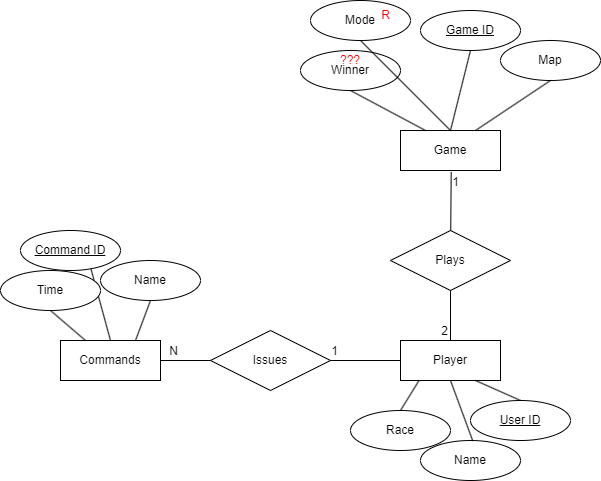

The diagram above was exported from draw.io. Its source (the exported page's mxGraphModel, read from the mxfile embedded in the PNG):
<mxGraphModel dx="1126" dy="148" grid="1" gridSize="10" guides="1" tooltips="1" connect="1" arrows="1" fold="1" page="1" pageScale="1" pageWidth="850" pageHeight="1100" math="0" shadow="0">
  <root>
    <mxCell id="0" />
    <mxCell id="1" parent="0" />
    <mxCell id="jzHRQoXUFeUBqIr0erLN-62" value="" style="endArrow=none;html=1;rounded=0;exitX=0.5;exitY=0;exitDx=0;exitDy=0;entryX=0.702;entryY=0.935;entryDx=0;entryDy=0;entryPerimeter=0;" edge="1" parent="1" source="jzHRQoXUFeUBqIr0erLN-36" target="jzHRQoXUFeUBqIr0erLN-61">
      <mxGeometry relative="1" as="geometry">
        <mxPoint x="-260" y="540" as="sourcePoint" />
        <mxPoint x="-225" y="570" as="targetPoint" />
      </mxGeometry>
    </mxCell>
    <mxCell id="jzHRQoXUFeUBqIr0erLN-61" value="Command ID" style="ellipse;whiteSpace=wrap;html=1;align=center;fontStyle=4;" vertex="1" parent="1">
      <mxGeometry x="-300" y="450" width="100" height="40" as="geometry" />
    </mxCell>
    <mxCell id="jzHRQoXUFeUBqIr0erLN-2" value="Player" style="whiteSpace=wrap;html=1;align=center;" vertex="1" parent="1">
      <mxGeometry x="80" y="560" width="100" height="40" as="geometry" />
    </mxCell>
    <mxCell id="jzHRQoXUFeUBqIr0erLN-4" value="Game" style="whiteSpace=wrap;html=1;align=center;" vertex="1" parent="1">
      <mxGeometry x="80" y="350" width="100" height="40" as="geometry" />
    </mxCell>
    <mxCell id="jzHRQoXUFeUBqIr0erLN-12" value="Plays" style="shape=rhombus;perimeter=rhombusPerimeter;whiteSpace=wrap;html=1;align=center;" vertex="1" parent="1">
      <mxGeometry x="70" y="450" width="120" height="60" as="geometry" />
    </mxCell>
    <mxCell id="jzHRQoXUFeUBqIr0erLN-18" value="" style="endArrow=none;html=1;rounded=0;exitX=0.5;exitY=1;exitDx=0;exitDy=0;entryX=0.5;entryY=0;entryDx=0;entryDy=0;" edge="1" parent="1" source="jzHRQoXUFeUBqIr0erLN-12" target="jzHRQoXUFeUBqIr0erLN-2">
      <mxGeometry relative="1" as="geometry">
        <mxPoint x="80" y="540" as="sourcePoint" />
        <mxPoint x="240" y="540" as="targetPoint" />
      </mxGeometry>
    </mxCell>
    <mxCell id="jzHRQoXUFeUBqIr0erLN-19" value="2" style="resizable=0;html=1;whiteSpace=wrap;align=right;verticalAlign=bottom;" connectable="0" vertex="1" parent="jzHRQoXUFeUBqIr0erLN-18">
      <mxGeometry x="1" relative="1" as="geometry" />
    </mxCell>
    <mxCell id="jzHRQoXUFeUBqIr0erLN-20" value="" style="endArrow=none;html=1;rounded=0;entryX=0.507;entryY=1.036;entryDx=0;entryDy=0;entryPerimeter=0;" edge="1" parent="1" source="jzHRQoXUFeUBqIr0erLN-12" target="jzHRQoXUFeUBqIr0erLN-4">
      <mxGeometry relative="1" as="geometry">
        <mxPoint y="480" as="sourcePoint" />
        <mxPoint x="160" y="480" as="targetPoint" />
      </mxGeometry>
    </mxCell>
    <mxCell id="jzHRQoXUFeUBqIr0erLN-21" value="1" style="resizable=0;html=1;whiteSpace=wrap;align=right;verticalAlign=bottom;" connectable="0" vertex="1" parent="jzHRQoXUFeUBqIr0erLN-20">
      <mxGeometry x="1" relative="1" as="geometry">
        <mxPoint x="10" y="19" as="offset" />
      </mxGeometry>
    </mxCell>
    <mxCell id="jzHRQoXUFeUBqIr0erLN-24" value="Issues" style="shape=rhombus;perimeter=rhombusPerimeter;whiteSpace=wrap;html=1;align=center;" vertex="1" parent="1">
      <mxGeometry x="-110" y="550" width="120" height="60" as="geometry" />
    </mxCell>
    <mxCell id="jzHRQoXUFeUBqIr0erLN-30" value="" style="endArrow=none;html=1;rounded=0;exitX=0.75;exitY=1;exitDx=0;exitDy=0;entryX=0.5;entryY=0;entryDx=0;entryDy=0;" edge="1" parent="1" source="jzHRQoXUFeUBqIr0erLN-2" target="jzHRQoXUFeUBqIr0erLN-31">
      <mxGeometry relative="1" as="geometry">
        <mxPoint x="165" y="610" as="sourcePoint" />
        <mxPoint x="170" y="660" as="targetPoint" />
      </mxGeometry>
    </mxCell>
    <mxCell id="jzHRQoXUFeUBqIr0erLN-31" value="User ID" style="ellipse;whiteSpace=wrap;html=1;align=center;fontStyle=4;" vertex="1" parent="1">
      <mxGeometry x="150" y="620" width="100" height="40" as="geometry" />
    </mxCell>
    <mxCell id="jzHRQoXUFeUBqIr0erLN-32" value="Name" style="ellipse;whiteSpace=wrap;html=1;align=center;" vertex="1" parent="1">
      <mxGeometry x="100" y="660" width="100" height="40" as="geometry" />
    </mxCell>
    <mxCell id="jzHRQoXUFeUBqIr0erLN-33" value="" style="endArrow=none;html=1;rounded=0;exitX=0.5;exitY=1;exitDx=0;exitDy=0;entryX=0.523;entryY=0.012;entryDx=0;entryDy=0;entryPerimeter=0;" edge="1" parent="1" source="jzHRQoXUFeUBqIr0erLN-2" target="jzHRQoXUFeUBqIr0erLN-32">
      <mxGeometry relative="1" as="geometry">
        <mxPoint x="140" y="610" as="sourcePoint" />
        <mxPoint x="190" y="670" as="targetPoint" />
      </mxGeometry>
    </mxCell>
    <mxCell id="jzHRQoXUFeUBqIr0erLN-34" value="Race" style="ellipse;whiteSpace=wrap;html=1;align=center;" vertex="1" parent="1">
      <mxGeometry x="30" y="630" width="100" height="40" as="geometry" />
    </mxCell>
    <mxCell id="jzHRQoXUFeUBqIr0erLN-35" value="" style="endArrow=none;html=1;rounded=0;exitX=0.186;exitY=0.997;exitDx=0;exitDy=0;entryX=0.5;entryY=0;entryDx=0;entryDy=0;exitPerimeter=0;" edge="1" parent="1" source="jzHRQoXUFeUBqIr0erLN-2" target="jzHRQoXUFeUBqIr0erLN-34">
      <mxGeometry relative="1" as="geometry">
        <mxPoint x="115" y="610" as="sourcePoint" />
        <mxPoint x="272" y="690" as="targetPoint" />
      </mxGeometry>
    </mxCell>
    <mxCell id="jzHRQoXUFeUBqIr0erLN-36" value="Commands" style="whiteSpace=wrap;html=1;align=center;" vertex="1" parent="1">
      <mxGeometry x="-260" y="560" width="100" height="40" as="geometry" />
    </mxCell>
    <mxCell id="jzHRQoXUFeUBqIr0erLN-37" value="Map" style="ellipse;whiteSpace=wrap;html=1;align=center;" vertex="1" parent="1">
      <mxGeometry x="180" y="260" width="100" height="40" as="geometry" />
    </mxCell>
    <mxCell id="jzHRQoXUFeUBqIr0erLN-38" value="" style="endArrow=none;html=1;rounded=0;exitX=0.75;exitY=0;exitDx=0;exitDy=0;entryX=0.5;entryY=1;entryDx=0;entryDy=0;" edge="1" parent="1" source="jzHRQoXUFeUBqIr0erLN-4" target="jzHRQoXUFeUBqIr0erLN-37">
      <mxGeometry relative="1" as="geometry">
        <mxPoint x="60" y="310" as="sourcePoint" />
        <mxPoint x="220" y="310" as="targetPoint" />
      </mxGeometry>
    </mxCell>
    <mxCell id="jzHRQoXUFeUBqIr0erLN-39" value="&lt;u&gt;Game ID&lt;/u&gt;" style="ellipse;whiteSpace=wrap;html=1;align=center;" vertex="1" parent="1">
      <mxGeometry x="100" y="230" width="100" height="40" as="geometry" />
    </mxCell>
    <mxCell id="jzHRQoXUFeUBqIr0erLN-40" value="" style="endArrow=none;html=1;rounded=0;exitX=0.5;exitY=0;exitDx=0;exitDy=0;entryX=0.5;entryY=1;entryDx=0;entryDy=0;" edge="1" parent="1" target="jzHRQoXUFeUBqIr0erLN-39" source="jzHRQoXUFeUBqIr0erLN-4">
      <mxGeometry relative="1" as="geometry">
        <mxPoint x="95" y="339.99999999999994" as="sourcePoint" />
        <mxPoint x="130" y="300" as="targetPoint" />
      </mxGeometry>
    </mxCell>
    <mxCell id="jzHRQoXUFeUBqIr0erLN-43" value="" style="endArrow=none;html=1;rounded=0;exitX=0.25;exitY=0;exitDx=0;exitDy=0;entryX=0.5;entryY=1;entryDx=0;entryDy=0;" edge="1" parent="1" source="jzHRQoXUFeUBqIr0erLN-4" target="jzHRQoXUFeUBqIr0erLN-49">
      <mxGeometry relative="1" as="geometry">
        <mxPoint x="140" y="360" as="sourcePoint" />
        <mxPoint x="70" y="299.99999999999994" as="targetPoint" />
      </mxGeometry>
    </mxCell>
    <mxCell id="jzHRQoXUFeUBqIr0erLN-49" value="Winner" style="ellipse;whiteSpace=wrap;html=1;align=center;" vertex="1" parent="1">
      <mxGeometry x="-20" y="270" width="100" height="40" as="geometry" />
    </mxCell>
    <mxCell id="jzHRQoXUFeUBqIr0erLN-50" value="&lt;font color=&quot;#ff0000&quot;&gt;???&lt;/font&gt;" style="text;html=1;align=center;verticalAlign=middle;whiteSpace=wrap;rounded=0;" vertex="1" parent="1">
      <mxGeometry y="265" width="60" height="30" as="geometry" />
    </mxCell>
    <mxCell id="jzHRQoXUFeUBqIr0erLN-52" value="Mode" style="ellipse;whiteSpace=wrap;html=1;align=center;" vertex="1" parent="1">
      <mxGeometry x="-10" y="220" width="100" height="40" as="geometry" />
    </mxCell>
    <mxCell id="jzHRQoXUFeUBqIr0erLN-53" value="" style="endArrow=none;html=1;rounded=0;exitX=0.5;exitY=1;exitDx=0;exitDy=0;entryX=0.5;entryY=0;entryDx=0;entryDy=0;" edge="1" parent="1" source="jzHRQoXUFeUBqIr0erLN-52" target="jzHRQoXUFeUBqIr0erLN-4">
      <mxGeometry relative="1" as="geometry">
        <mxPoint x="20" y="360" as="sourcePoint" />
        <mxPoint x="180" y="360" as="targetPoint" />
      </mxGeometry>
    </mxCell>
    <mxCell id="jzHRQoXUFeUBqIr0erLN-54" value="&lt;font color=&quot;#ff0000&quot;&gt;R&lt;/font&gt;" style="text;html=1;align=center;verticalAlign=middle;resizable=0;points=[];autosize=1;strokeColor=none;fillColor=none;" vertex="1" parent="1">
      <mxGeometry x="50" y="220" width="30" height="30" as="geometry" />
    </mxCell>
    <mxCell id="jzHRQoXUFeUBqIr0erLN-55" value="" style="endArrow=none;html=1;rounded=0;entryX=1;entryY=0.5;entryDx=0;entryDy=0;exitX=0;exitY=0.5;exitDx=0;exitDy=0;" edge="1" parent="1" source="jzHRQoXUFeUBqIr0erLN-2" target="jzHRQoXUFeUBqIr0erLN-24">
      <mxGeometry relative="1" as="geometry">
        <mxPoint x="-20" y="630" as="sourcePoint" />
        <mxPoint x="110" y="590" as="targetPoint" />
      </mxGeometry>
    </mxCell>
    <mxCell id="jzHRQoXUFeUBqIr0erLN-56" value="1" style="resizable=0;html=1;whiteSpace=wrap;align=right;verticalAlign=bottom;" connectable="0" vertex="1" parent="jzHRQoXUFeUBqIr0erLN-55">
      <mxGeometry x="1" relative="1" as="geometry">
        <mxPoint x="10" as="offset" />
      </mxGeometry>
    </mxCell>
    <mxCell id="jzHRQoXUFeUBqIr0erLN-57" value="" style="endArrow=none;html=1;rounded=0;entryX=1;entryY=0.5;entryDx=0;entryDy=0;exitX=0;exitY=0.5;exitDx=0;exitDy=0;" edge="1" parent="1" source="jzHRQoXUFeUBqIr0erLN-24" target="jzHRQoXUFeUBqIr0erLN-36">
      <mxGeometry relative="1" as="geometry">
        <mxPoint x="-210" y="610" as="sourcePoint" />
        <mxPoint x="-50" y="610" as="targetPoint" />
      </mxGeometry>
    </mxCell>
    <mxCell id="jzHRQoXUFeUBqIr0erLN-58" value="N" style="resizable=0;html=1;whiteSpace=wrap;align=right;verticalAlign=bottom;" connectable="0" vertex="1" parent="jzHRQoXUFeUBqIr0erLN-57">
      <mxGeometry x="1" relative="1" as="geometry">
        <mxPoint x="20" as="offset" />
      </mxGeometry>
    </mxCell>
    <mxCell id="jzHRQoXUFeUBqIr0erLN-59" value="Time" style="ellipse;whiteSpace=wrap;html=1;align=center;" vertex="1" parent="1">
      <mxGeometry x="-320" y="490" width="100" height="40" as="geometry" />
    </mxCell>
    <mxCell id="jzHRQoXUFeUBqIr0erLN-60" value="" style="endArrow=none;html=1;rounded=0;exitX=0.5;exitY=1;exitDx=0;exitDy=0;entryX=0.25;entryY=0;entryDx=0;entryDy=0;" edge="1" parent="1" source="jzHRQoXUFeUBqIr0erLN-59" target="jzHRQoXUFeUBqIr0erLN-36">
      <mxGeometry relative="1" as="geometry">
        <mxPoint x="-260" y="530" as="sourcePoint" />
        <mxPoint x="-100" y="530" as="targetPoint" />
      </mxGeometry>
    </mxCell>
    <mxCell id="jzHRQoXUFeUBqIr0erLN-63" value="Name" style="ellipse;whiteSpace=wrap;html=1;align=center;" vertex="1" parent="1">
      <mxGeometry x="-220" y="480" width="100" height="40" as="geometry" />
    </mxCell>
    <mxCell id="jzHRQoXUFeUBqIr0erLN-64" value="" style="endArrow=none;html=1;rounded=0;exitX=0.75;exitY=0;exitDx=0;exitDy=0;entryX=0.5;entryY=1;entryDx=0;entryDy=0;" edge="1" parent="1" source="jzHRQoXUFeUBqIr0erLN-36" target="jzHRQoXUFeUBqIr0erLN-63">
      <mxGeometry relative="1" as="geometry">
        <mxPoint x="-260" y="530" as="sourcePoint" />
        <mxPoint x="-100" y="530" as="targetPoint" />
      </mxGeometry>
    </mxCell>
  </root>
</mxGraphModel>